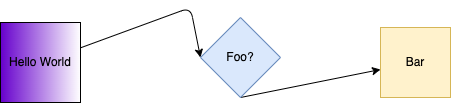

The diagram above was exported from draw.io. Its source (the exported page's mxGraphModel, read from the mxfile embedded in the PNG):
<mxGraphModel dx="969" dy="789" grid="1" gridSize="10" guides="1" tooltips="1" connect="1" arrows="1" fold="1" page="1" pageScale="1" pageWidth="827" pageHeight="1169" math="0" shadow="0">
  <root>
    <mxCell id="0" />
    <mxCell id="1" parent="0" />
    <mxCell id="2" value="Bar" style="whiteSpace=wrap;html=1;aspect=fixed;fillColor=#fff2cc;strokeColor=#d6b656;" vertex="1" parent="1">
      <mxGeometry x="670" y="230" width="70" height="70" as="geometry" />
    </mxCell>
    <mxCell id="5" style="edgeStyle=none;html=1;entryX=0;entryY=0.5;entryDx=0;entryDy=0;" edge="1" parent="1" source="3" target="4">
      <mxGeometry relative="1" as="geometry">
        <Array as="points">
          <mxPoint x="480" y="210" />
        </Array>
      </mxGeometry>
    </mxCell>
    <mxCell id="3" value="Hello World" style="whiteSpace=wrap;html=1;aspect=fixed;gradientColor=#6600CC;gradientDirection=west;" vertex="1" parent="1">
      <mxGeometry x="290" y="225" width="80" height="80" as="geometry" />
    </mxCell>
    <mxCell id="6" style="edgeStyle=none;html=1;exitX=0.5;exitY=1;exitDx=0;exitDy=0;" edge="1" parent="1" source="4" target="2">
      <mxGeometry relative="1" as="geometry" />
    </mxCell>
    <mxCell id="4" value="Foo?" style="rhombus;whiteSpace=wrap;html=1;fillColor=#dae8fc;strokeColor=#6c8ebf;" vertex="1" parent="1">
      <mxGeometry x="490" y="220" width="80" height="80" as="geometry" />
    </mxCell>
  </root>
</mxGraphModel>